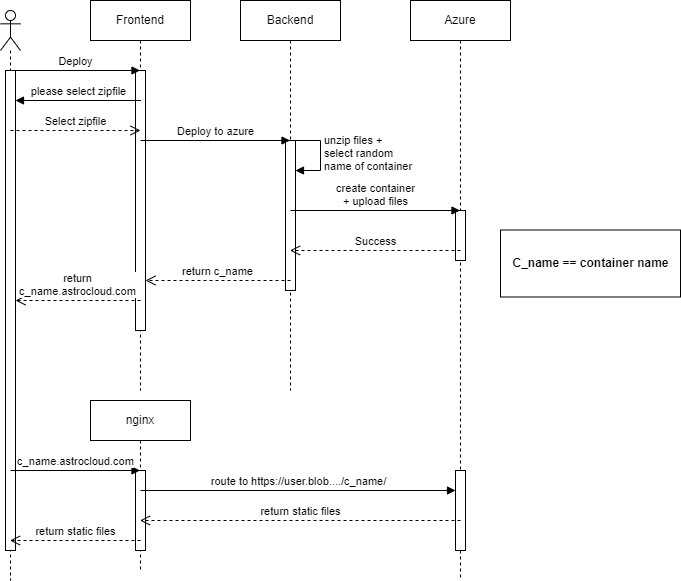

The diagram above was exported from draw.io. Its source (the exported page's mxGraphModel, read from the mxfile embedded in the PNG):
<mxGraphModel dx="1221" dy="652" grid="1" gridSize="10" guides="1" tooltips="1" connect="1" arrows="1" fold="1" page="1" pageScale="1" pageWidth="850" pageHeight="1100" math="0" shadow="0">
  <root>
    <mxCell id="0" />
    <mxCell id="1" parent="0" />
    <mxCell id="aM9ryv3xv72pqoxQDRHE-7" value="dispatch" style="html=1;verticalAlign=bottom;endArrow=block;edgeStyle=elbowEdgeStyle;elbow=vertical;curved=0;rounded=0;" parent="1" target="aM9ryv3xv72pqoxQDRHE-6" edge="1">
      <mxGeometry relative="1" as="geometry">
        <mxPoint x="95" y="120" as="sourcePoint" />
        <Array as="points">
          <mxPoint x="180" y="120" />
        </Array>
      </mxGeometry>
    </mxCell>
    <mxCell id="aM9ryv3xv72pqoxQDRHE-8" value="return" style="html=1;verticalAlign=bottom;endArrow=open;dashed=1;endSize=8;edgeStyle=elbowEdgeStyle;elbow=vertical;curved=0;rounded=0;" parent="1" source="aM9ryv3xv72pqoxQDRHE-6" edge="1">
      <mxGeometry relative="1" as="geometry">
        <mxPoint x="95" y="280" as="targetPoint" />
        <Array as="points">
          <mxPoint x="190" y="280" />
        </Array>
      </mxGeometry>
    </mxCell>
    <mxCell id="aM9ryv3xv72pqoxQDRHE-9" value="callback" style="html=1;verticalAlign=bottom;endArrow=block;edgeStyle=elbowEdgeStyle;elbow=vertical;curved=0;rounded=0;" parent="1" source="aM9ryv3xv72pqoxQDRHE-6" edge="1">
      <mxGeometry relative="1" as="geometry">
        <mxPoint x="175" y="160" as="sourcePoint" />
        <Array as="points">
          <mxPoint x="190" y="160" />
        </Array>
        <mxPoint x="100" y="160" as="targetPoint" />
      </mxGeometry>
    </mxCell>
    <mxCell id="aM9ryv3xv72pqoxQDRHE-10" value="return" style="html=1;verticalAlign=bottom;endArrow=open;dashed=1;endSize=8;edgeStyle=elbowEdgeStyle;elbow=vertical;curved=0;rounded=0;" parent="1" target="aM9ryv3xv72pqoxQDRHE-6" edge="1">
      <mxGeometry relative="1" as="geometry">
        <mxPoint x="175" y="235" as="targetPoint" />
        <Array as="points">
          <mxPoint x="180" y="230" />
        </Array>
        <mxPoint x="100" y="230" as="sourcePoint" />
      </mxGeometry>
    </mxCell>
    <mxCell id="YAX9A_MVLwE_oaQJc7DW-4" value="" style="shape=umlLifeline;perimeter=lifelinePerimeter;whiteSpace=wrap;html=1;container=1;dropTarget=0;collapsible=0;recursiveResize=0;outlineConnect=0;portConstraint=eastwest;newEdgeStyle={&quot;curved&quot;:0,&quot;rounded&quot;:0};participant=umlActor;" vertex="1" parent="1">
      <mxGeometry x="60" y="60" width="20" height="570" as="geometry" />
    </mxCell>
    <mxCell id="YAX9A_MVLwE_oaQJc7DW-9" value="" style="html=1;points=[[0,0,0,0,5],[0,1,0,0,-5],[1,0,0,0,5],[1,1,0,0,-5]];perimeter=orthogonalPerimeter;outlineConnect=0;targetShapes=umlLifeline;portConstraint=eastwest;newEdgeStyle={&quot;curved&quot;:0,&quot;rounded&quot;:0};" vertex="1" parent="YAX9A_MVLwE_oaQJc7DW-4">
      <mxGeometry x="5" y="60" width="10" height="480" as="geometry" />
    </mxCell>
    <mxCell id="YAX9A_MVLwE_oaQJc7DW-5" value="Frontend" style="shape=umlLifeline;perimeter=lifelinePerimeter;whiteSpace=wrap;html=1;container=1;dropTarget=0;collapsible=0;recursiveResize=0;outlineConnect=0;portConstraint=eastwest;newEdgeStyle={&quot;curved&quot;:0,&quot;rounded&quot;:0};" vertex="1" parent="1">
      <mxGeometry x="150" y="50" width="100" height="390" as="geometry" />
    </mxCell>
    <mxCell id="YAX9A_MVLwE_oaQJc7DW-11" value="" style="html=1;points=[[0,0,0,0,5],[0,1,0,0,-5],[1,0,0,0,5],[1,1,0,0,-5]];perimeter=orthogonalPerimeter;outlineConnect=0;targetShapes=umlLifeline;portConstraint=eastwest;newEdgeStyle={&quot;curved&quot;:0,&quot;rounded&quot;:0};" vertex="1" parent="YAX9A_MVLwE_oaQJc7DW-5">
      <mxGeometry x="45" y="70" width="10" height="260" as="geometry" />
    </mxCell>
    <mxCell id="YAX9A_MVLwE_oaQJc7DW-6" value="Backend" style="shape=umlLifeline;perimeter=lifelinePerimeter;whiteSpace=wrap;html=1;container=1;dropTarget=0;collapsible=0;recursiveResize=0;outlineConnect=0;portConstraint=eastwest;newEdgeStyle={&quot;curved&quot;:0,&quot;rounded&quot;:0};" vertex="1" parent="1">
      <mxGeometry x="300" y="50" width="100" height="390" as="geometry" />
    </mxCell>
    <mxCell id="YAX9A_MVLwE_oaQJc7DW-17" value="" style="html=1;points=[[0,0,0,0,5],[0,1,0,0,-5],[1,0,0,0,5],[1,1,0,0,-5]];perimeter=orthogonalPerimeter;outlineConnect=0;targetShapes=umlLifeline;portConstraint=eastwest;newEdgeStyle={&quot;curved&quot;:0,&quot;rounded&quot;:0};" vertex="1" parent="YAX9A_MVLwE_oaQJc7DW-6">
      <mxGeometry x="45" y="160" width="10" height="40" as="geometry" />
    </mxCell>
    <mxCell id="YAX9A_MVLwE_oaQJc7DW-18" value="unzip files +&lt;br&gt;select random &lt;br&gt;name of container" style="html=1;align=left;spacingLeft=2;endArrow=block;rounded=0;edgeStyle=orthogonalEdgeStyle;curved=0;rounded=0;" edge="1" target="YAX9A_MVLwE_oaQJc7DW-17" parent="YAX9A_MVLwE_oaQJc7DW-6">
      <mxGeometry relative="1" as="geometry">
        <mxPoint x="50" y="140" as="sourcePoint" />
        <Array as="points">
          <mxPoint x="80" y="170" />
        </Array>
      </mxGeometry>
    </mxCell>
    <mxCell id="YAX9A_MVLwE_oaQJc7DW-19" value="" style="html=1;points=[[0,0,0,0,5],[0,1,0,0,-5],[1,0,0,0,5],[1,1,0,0,-5]];perimeter=orthogonalPerimeter;outlineConnect=0;targetShapes=umlLifeline;portConstraint=eastwest;newEdgeStyle={&quot;curved&quot;:0,&quot;rounded&quot;:0};" vertex="1" parent="YAX9A_MVLwE_oaQJc7DW-6">
      <mxGeometry x="45" y="140" width="10" height="150" as="geometry" />
    </mxCell>
    <mxCell id="YAX9A_MVLwE_oaQJc7DW-7" value="Azure" style="shape=umlLifeline;perimeter=lifelinePerimeter;whiteSpace=wrap;html=1;container=1;dropTarget=0;collapsible=0;recursiveResize=0;outlineConnect=0;portConstraint=eastwest;newEdgeStyle={&quot;curved&quot;:0,&quot;rounded&quot;:0};" vertex="1" parent="1">
      <mxGeometry x="470" y="50" width="100" height="580" as="geometry" />
    </mxCell>
    <mxCell id="YAX9A_MVLwE_oaQJc7DW-21" value="" style="html=1;points=[[0,0,0,0,5],[0,1,0,0,-5],[1,0,0,0,5],[1,1,0,0,-5]];perimeter=orthogonalPerimeter;outlineConnect=0;targetShapes=umlLifeline;portConstraint=eastwest;newEdgeStyle={&quot;curved&quot;:0,&quot;rounded&quot;:0};" vertex="1" parent="YAX9A_MVLwE_oaQJc7DW-7">
      <mxGeometry x="45" y="210" width="10" height="50" as="geometry" />
    </mxCell>
    <mxCell id="YAX9A_MVLwE_oaQJc7DW-32" value="" style="html=1;points=[[0,0,0,0,5],[0,1,0,0,-5],[1,0,0,0,5],[1,1,0,0,-5]];perimeter=orthogonalPerimeter;outlineConnect=0;targetShapes=umlLifeline;portConstraint=eastwest;newEdgeStyle={&quot;curved&quot;:0,&quot;rounded&quot;:0};" vertex="1" parent="YAX9A_MVLwE_oaQJc7DW-7">
      <mxGeometry x="45" y="470" width="10" height="80" as="geometry" />
    </mxCell>
    <mxCell id="YAX9A_MVLwE_oaQJc7DW-10" value="Deploy" style="html=1;verticalAlign=bottom;endArrow=block;curved=0;rounded=0;" edge="1" parent="1" target="YAX9A_MVLwE_oaQJc7DW-5">
      <mxGeometry width="80" relative="1" as="geometry">
        <mxPoint x="70" y="120" as="sourcePoint" />
        <mxPoint x="150" y="120" as="targetPoint" />
      </mxGeometry>
    </mxCell>
    <mxCell id="YAX9A_MVLwE_oaQJc7DW-12" value="please select zipfile" style="html=1;verticalAlign=bottom;endArrow=block;curved=0;rounded=0;" edge="1" parent="1" target="YAX9A_MVLwE_oaQJc7DW-9">
      <mxGeometry width="80" relative="1" as="geometry">
        <mxPoint x="200.5" y="150" as="sourcePoint" />
        <mxPoint x="80" y="150" as="targetPoint" />
      </mxGeometry>
    </mxCell>
    <mxCell id="YAX9A_MVLwE_oaQJc7DW-14" value="Select zipfile" style="html=1;verticalAlign=bottom;endArrow=open;dashed=1;endSize=8;curved=0;rounded=0;" edge="1" parent="1">
      <mxGeometry relative="1" as="geometry">
        <mxPoint x="70" y="180" as="sourcePoint" />
        <mxPoint x="200" y="180" as="targetPoint" />
      </mxGeometry>
    </mxCell>
    <mxCell id="YAX9A_MVLwE_oaQJc7DW-15" value="Deploy to azure" style="html=1;verticalAlign=bottom;endArrow=block;curved=0;rounded=0;" edge="1" parent="1" target="YAX9A_MVLwE_oaQJc7DW-6">
      <mxGeometry width="80" relative="1" as="geometry">
        <mxPoint x="200" y="190" as="sourcePoint" />
        <mxPoint x="280" y="190" as="targetPoint" />
      </mxGeometry>
    </mxCell>
    <mxCell id="YAX9A_MVLwE_oaQJc7DW-23" value="create container&lt;br&gt;+ upload files" style="html=1;verticalAlign=bottom;endArrow=block;curved=0;rounded=0;" edge="1" parent="1" target="YAX9A_MVLwE_oaQJc7DW-7">
      <mxGeometry width="80" relative="1" as="geometry">
        <mxPoint x="350" y="260" as="sourcePoint" />
        <mxPoint x="430" y="260" as="targetPoint" />
      </mxGeometry>
    </mxCell>
    <mxCell id="YAX9A_MVLwE_oaQJc7DW-25" value="Success" style="html=1;verticalAlign=bottom;endArrow=open;dashed=1;endSize=8;curved=0;rounded=0;" edge="1" parent="1" target="YAX9A_MVLwE_oaQJc7DW-6">
      <mxGeometry relative="1" as="geometry">
        <mxPoint x="520" y="300" as="sourcePoint" />
        <mxPoint x="440" y="300" as="targetPoint" />
      </mxGeometry>
    </mxCell>
    <mxCell id="YAX9A_MVLwE_oaQJc7DW-26" value="return c_name" style="html=1;verticalAlign=bottom;endArrow=open;dashed=1;endSize=8;curved=0;rounded=0;" edge="1" parent="1" target="YAX9A_MVLwE_oaQJc7DW-11">
      <mxGeometry relative="1" as="geometry">
        <mxPoint x="350" y="330" as="sourcePoint" />
        <mxPoint x="270" y="330" as="targetPoint" />
      </mxGeometry>
    </mxCell>
    <mxCell id="YAX9A_MVLwE_oaQJc7DW-27" value="return &lt;br&gt;c_name.astrocloud.com" style="html=1;verticalAlign=bottom;endArrow=open;dashed=1;endSize=8;curved=0;rounded=0;" edge="1" parent="1" target="YAX9A_MVLwE_oaQJc7DW-9">
      <mxGeometry relative="1" as="geometry">
        <mxPoint x="200" y="350" as="sourcePoint" />
        <mxPoint x="120" y="350" as="targetPoint" />
      </mxGeometry>
    </mxCell>
    <mxCell id="YAX9A_MVLwE_oaQJc7DW-29" value="nginx" style="shape=umlLifeline;perimeter=lifelinePerimeter;whiteSpace=wrap;html=1;container=1;dropTarget=0;collapsible=0;recursiveResize=0;outlineConnect=0;portConstraint=eastwest;newEdgeStyle={&quot;curved&quot;:0,&quot;rounded&quot;:0};" vertex="1" parent="1">
      <mxGeometry x="150" y="450" width="100" height="170" as="geometry" />
    </mxCell>
    <mxCell id="YAX9A_MVLwE_oaQJc7DW-30" value="" style="html=1;points=[[0,0,0,0,5],[0,1,0,0,-5],[1,0,0,0,5],[1,1,0,0,-5]];perimeter=orthogonalPerimeter;outlineConnect=0;targetShapes=umlLifeline;portConstraint=eastwest;newEdgeStyle={&quot;curved&quot;:0,&quot;rounded&quot;:0};" vertex="1" parent="YAX9A_MVLwE_oaQJc7DW-29">
      <mxGeometry x="45" y="70" width="10" height="80" as="geometry" />
    </mxCell>
    <mxCell id="YAX9A_MVLwE_oaQJc7DW-31" value="c_name.astrocloud.com" style="html=1;verticalAlign=bottom;endArrow=block;curved=0;rounded=0;" edge="1" parent="1" target="YAX9A_MVLwE_oaQJc7DW-29">
      <mxGeometry width="80" relative="1" as="geometry">
        <mxPoint x="70" y="520" as="sourcePoint" />
        <mxPoint x="150" y="520" as="targetPoint" />
      </mxGeometry>
    </mxCell>
    <mxCell id="YAX9A_MVLwE_oaQJc7DW-33" value="route to https://user.blob..../c_name/" style="html=1;verticalAlign=bottom;endArrow=block;curved=0;rounded=0;" edge="1" parent="1" target="YAX9A_MVLwE_oaQJc7DW-32">
      <mxGeometry width="80" relative="1" as="geometry">
        <mxPoint x="200" y="540" as="sourcePoint" />
        <mxPoint x="280" y="540" as="targetPoint" />
      </mxGeometry>
    </mxCell>
    <mxCell id="YAX9A_MVLwE_oaQJc7DW-35" value="return static files" style="html=1;verticalAlign=bottom;endArrow=open;dashed=1;endSize=8;curved=0;rounded=0;" edge="1" parent="1" target="YAX9A_MVLwE_oaQJc7DW-29">
      <mxGeometry relative="1" as="geometry">
        <mxPoint x="520" y="570" as="sourcePoint" />
        <mxPoint x="440" y="570" as="targetPoint" />
      </mxGeometry>
    </mxCell>
    <mxCell id="YAX9A_MVLwE_oaQJc7DW-36" value="return static files" style="html=1;verticalAlign=bottom;endArrow=open;dashed=1;endSize=8;curved=0;rounded=0;" edge="1" parent="1" target="YAX9A_MVLwE_oaQJc7DW-4">
      <mxGeometry relative="1" as="geometry">
        <mxPoint x="200" y="590" as="sourcePoint" />
        <mxPoint x="120" y="590" as="targetPoint" />
      </mxGeometry>
    </mxCell>
    <mxCell id="YAX9A_MVLwE_oaQJc7DW-38" value="" style="rounded=0;whiteSpace=wrap;html=1;" vertex="1" parent="1">
      <mxGeometry x="560" y="279.5" width="180" height="67" as="geometry" />
    </mxCell>
    <mxCell id="YAX9A_MVLwE_oaQJc7DW-37" value="C_name == container name" style="text;align=center;fontStyle=1;verticalAlign=middle;spacingLeft=3;spacingRight=3;strokeColor=none;rotatable=0;points=[[0,0.5],[1,0.5]];portConstraint=eastwest;html=1;" vertex="1" parent="1">
      <mxGeometry x="580" y="300" width="140" height="26" as="geometry" />
    </mxCell>
  </root>
</mxGraphModel>